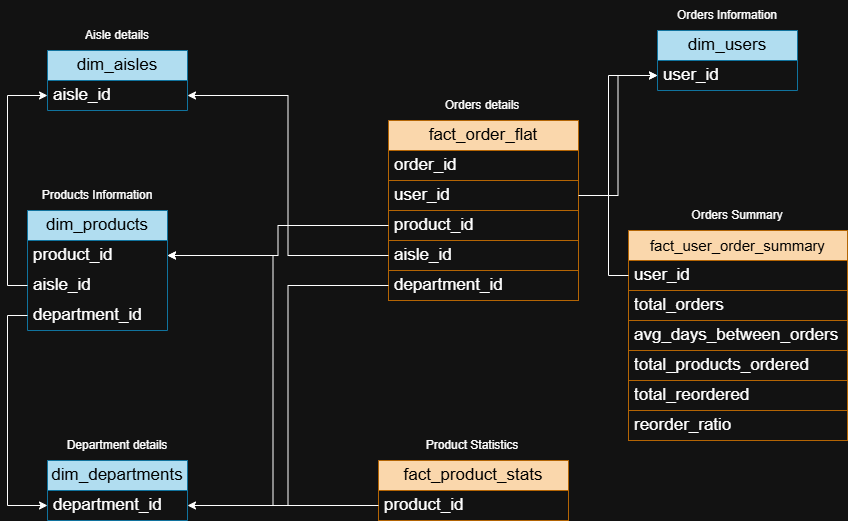

The diagram above was exported from draw.io. Its source (the exported page's mxGraphModel, read from the mxfile embedded in the PNG):
<mxGraphModel dx="1878" dy="611" grid="1" gridSize="10" guides="1" tooltips="1" connect="1" arrows="1" fold="1" page="1" pageScale="1" pageWidth="850" pageHeight="1100" math="0" shadow="0">
  <root>
    <mxCell id="0" />
    <mxCell id="1" parent="0" />
    <mxCell id="g6TVKudR8fUMtBq1J4ex-1" value="&lt;font color=&quot;#000000&quot;&gt;&lt;span style=&quot;font-size: 17px;&quot;&gt;fact_order_flat&lt;/span&gt;&lt;/font&gt;" style="swimlane;fontStyle=0;childLayout=stackLayout;horizontal=1;startSize=30;horizontalStack=0;resizeParent=1;resizeParentMax=0;resizeLast=0;collapsible=1;marginBottom=0;whiteSpace=wrap;html=1;fillColor=#fad7ac;strokeColor=#b46504;" parent="1" vertex="1">
      <mxGeometry x="-319" y="140" width="190" height="180" as="geometry" />
    </mxCell>
    <mxCell id="g6TVKudR8fUMtBq1J4ex-2" value="&lt;font style=&quot;font-size: 17px;&quot;&gt;order_id&lt;/font&gt;" style="text;strokeColor=#b46504;fillColor=none;align=left;verticalAlign=middle;spacingLeft=4;spacingRight=4;overflow=hidden;points=[[0,0.5],[1,0.5]];portConstraint=eastwest;rotatable=0;whiteSpace=wrap;html=1;" parent="g6TVKudR8fUMtBq1J4ex-1" vertex="1">
      <mxGeometry y="30" width="190" height="30" as="geometry" />
    </mxCell>
    <mxCell id="g6TVKudR8fUMtBq1J4ex-19" value="&lt;span style=&quot;font-size: 17px;&quot;&gt;user_id&lt;/span&gt;" style="text;strokeColor=#b46504;fillColor=none;align=left;verticalAlign=middle;spacingLeft=4;spacingRight=4;overflow=hidden;points=[[0,0.5],[1,0.5]];portConstraint=eastwest;rotatable=0;whiteSpace=wrap;html=1;" parent="g6TVKudR8fUMtBq1J4ex-1" vertex="1">
      <mxGeometry y="60" width="190" height="30" as="geometry" />
    </mxCell>
    <mxCell id="QCS8hW8uAzP0a0Y0SXbc-11" value="&lt;span style=&quot;font-size: 17px;&quot;&gt;product_id&lt;/span&gt;" style="text;strokeColor=#b46504;fillColor=none;align=left;verticalAlign=middle;spacingLeft=4;spacingRight=4;overflow=hidden;points=[[0,0.5],[1,0.5]];portConstraint=eastwest;rotatable=0;whiteSpace=wrap;html=1;" parent="g6TVKudR8fUMtBq1J4ex-1" vertex="1">
      <mxGeometry y="90" width="190" height="30" as="geometry" />
    </mxCell>
    <mxCell id="QCS8hW8uAzP0a0Y0SXbc-37" value="&lt;span style=&quot;font-size: 17px;&quot;&gt;aisle_id&lt;/span&gt;" style="text;strokeColor=#b46504;fillColor=none;align=left;verticalAlign=middle;spacingLeft=4;spacingRight=4;overflow=hidden;points=[[0,0.5],[1,0.5]];portConstraint=eastwest;rotatable=0;whiteSpace=wrap;html=1;" parent="g6TVKudR8fUMtBq1J4ex-1" vertex="1">
      <mxGeometry y="120" width="190" height="30" as="geometry" />
    </mxCell>
    <mxCell id="QCS8hW8uAzP0a0Y0SXbc-38" value="&lt;span style=&quot;font-size: 17px;&quot;&gt;department_id&lt;/span&gt;" style="text;strokeColor=#b46504;fillColor=none;align=left;verticalAlign=middle;spacingLeft=4;spacingRight=4;overflow=hidden;points=[[0,0.5],[1,0.5]];portConstraint=eastwest;rotatable=0;whiteSpace=wrap;html=1;" parent="g6TVKudR8fUMtBq1J4ex-1" vertex="1">
      <mxGeometry y="150" width="190" height="30" as="geometry" />
    </mxCell>
    <mxCell id="g6TVKudR8fUMtBq1J4ex-5" value="Orders details" style="text;html=1;align=center;verticalAlign=middle;whiteSpace=wrap;rounded=0;fillColor=none;strokeColor=none;" parent="1" vertex="1">
      <mxGeometry x="-320" y="110" width="190" height="30" as="geometry" />
    </mxCell>
    <mxCell id="g6TVKudR8fUMtBq1J4ex-7" value="&lt;font color=&quot;#000000&quot;&gt;&lt;span style=&quot;font-size: 17px;&quot;&gt;dim_departments&lt;/span&gt;&lt;/font&gt;" style="swimlane;fontStyle=0;childLayout=stackLayout;horizontal=1;startSize=30;horizontalStack=0;resizeParent=1;resizeParentMax=0;resizeLast=0;collapsible=1;marginBottom=0;whiteSpace=wrap;html=1;fillColor=#b1ddf0;strokeColor=#10739e;" parent="1" vertex="1">
      <mxGeometry x="-660" y="480" width="140" height="60" as="geometry" />
    </mxCell>
    <mxCell id="g6TVKudR8fUMtBq1J4ex-8" value="&lt;span style=&quot;font-size: 17px;&quot;&gt;department_id&lt;/span&gt;" style="text;strokeColor=none;fillColor=none;align=left;verticalAlign=middle;spacingLeft=4;spacingRight=4;overflow=hidden;points=[[0,0.5],[1,0.5]];portConstraint=eastwest;rotatable=0;whiteSpace=wrap;html=1;" parent="g6TVKudR8fUMtBq1J4ex-7" vertex="1">
      <mxGeometry y="30" width="140" height="30" as="geometry" />
    </mxCell>
    <mxCell id="g6TVKudR8fUMtBq1J4ex-9" value="Department details" style="text;html=1;align=center;verticalAlign=middle;whiteSpace=wrap;rounded=0;" parent="1" vertex="1">
      <mxGeometry x="-660" y="450" width="140" height="30" as="geometry" />
    </mxCell>
    <mxCell id="g6TVKudR8fUMtBq1J4ex-10" value="&lt;font color=&quot;#000000&quot;&gt;&lt;span style=&quot;font-size: 17px;&quot;&gt;dim_aisles&lt;/span&gt;&lt;/font&gt;" style="swimlane;fontStyle=0;childLayout=stackLayout;horizontal=1;startSize=30;horizontalStack=0;resizeParent=1;resizeParentMax=0;resizeLast=0;collapsible=1;marginBottom=0;whiteSpace=wrap;html=1;fillColor=#b1ddf0;strokeColor=#10739e;" parent="1" vertex="1">
      <mxGeometry x="-660" y="70" width="140" height="60" as="geometry" />
    </mxCell>
    <mxCell id="g6TVKudR8fUMtBq1J4ex-11" value="&lt;span style=&quot;font-size: 17px;&quot;&gt;aisle_id&lt;/span&gt;" style="text;strokeColor=none;fillColor=none;align=left;verticalAlign=middle;spacingLeft=4;spacingRight=4;overflow=hidden;points=[[0,0.5],[1,0.5]];portConstraint=eastwest;rotatable=0;whiteSpace=wrap;html=1;" parent="g6TVKudR8fUMtBq1J4ex-10" vertex="1">
      <mxGeometry y="30" width="140" height="30" as="geometry" />
    </mxCell>
    <mxCell id="g6TVKudR8fUMtBq1J4ex-12" value="Aisle details" style="text;html=1;align=center;verticalAlign=middle;whiteSpace=wrap;rounded=0;" parent="1" vertex="1">
      <mxGeometry x="-660" y="40" width="140" height="30" as="geometry" />
    </mxCell>
    <mxCell id="g6TVKudR8fUMtBq1J4ex-16" value="&lt;font color=&quot;#000000&quot;&gt;&lt;span style=&quot;font-size: 17px;&quot;&gt;dim_users&lt;/span&gt;&lt;/font&gt;" style="swimlane;fontStyle=0;childLayout=stackLayout;horizontal=1;startSize=30;horizontalStack=0;resizeParent=1;resizeParentMax=0;resizeLast=0;collapsible=1;marginBottom=0;whiteSpace=wrap;html=1;fillColor=#b1ddf0;strokeColor=#10739e;" parent="1" vertex="1">
      <mxGeometry x="-50" y="50" width="140" height="60" as="geometry" />
    </mxCell>
    <mxCell id="g6TVKudR8fUMtBq1J4ex-17" value="&lt;span style=&quot;font-size: 17px;&quot;&gt;user_id&lt;/span&gt;" style="text;strokeColor=none;fillColor=none;align=left;verticalAlign=middle;spacingLeft=4;spacingRight=4;overflow=hidden;points=[[0,0.5],[1,0.5]];portConstraint=eastwest;rotatable=0;whiteSpace=wrap;html=1;" parent="g6TVKudR8fUMtBq1J4ex-16" vertex="1">
      <mxGeometry y="30" width="140" height="30" as="geometry" />
    </mxCell>
    <mxCell id="g6TVKudR8fUMtBq1J4ex-18" value="Orders Information" style="text;html=1;align=center;verticalAlign=middle;whiteSpace=wrap;rounded=0;" parent="1" vertex="1">
      <mxGeometry x="-50" y="20" width="140" height="30" as="geometry" />
    </mxCell>
    <mxCell id="g6TVKudR8fUMtBq1J4ex-21" value="&lt;font color=&quot;#000000&quot;&gt;&lt;span style=&quot;font-size: 17px;&quot;&gt;dim_products&lt;/span&gt;&lt;/font&gt;" style="swimlane;fontStyle=0;childLayout=stackLayout;horizontal=1;startSize=30;horizontalStack=0;resizeParent=1;resizeParentMax=0;resizeLast=0;collapsible=1;marginBottom=0;whiteSpace=wrap;html=1;fillColor=#b1ddf0;strokeColor=#10739e;" parent="1" vertex="1">
      <mxGeometry x="-680" y="230" width="140" height="120" as="geometry" />
    </mxCell>
    <mxCell id="g6TVKudR8fUMtBq1J4ex-22" value="&lt;span style=&quot;font-size: 17px;&quot;&gt;product_id&lt;/span&gt;" style="text;strokeColor=none;fillColor=none;align=left;verticalAlign=middle;spacingLeft=4;spacingRight=4;overflow=hidden;points=[[0,0.5],[1,0.5]];portConstraint=eastwest;rotatable=0;whiteSpace=wrap;html=1;" parent="g6TVKudR8fUMtBq1J4ex-21" vertex="1">
      <mxGeometry y="30" width="140" height="30" as="geometry" />
    </mxCell>
    <mxCell id="mLn-bSV7n6KArRvgTvq6-8" value="&lt;span style=&quot;font-size: 17px;&quot;&gt;aisle_id&lt;/span&gt;" style="text;strokeColor=none;fillColor=none;align=left;verticalAlign=middle;spacingLeft=4;spacingRight=4;overflow=hidden;points=[[0,0.5],[1,0.5]];portConstraint=eastwest;rotatable=0;whiteSpace=wrap;html=1;" parent="g6TVKudR8fUMtBq1J4ex-21" vertex="1">
      <mxGeometry y="60" width="140" height="30" as="geometry" />
    </mxCell>
    <mxCell id="mLn-bSV7n6KArRvgTvq6-7" value="&lt;span style=&quot;font-size: 17px;&quot;&gt;department_id&lt;/span&gt;" style="text;strokeColor=none;fillColor=none;align=left;verticalAlign=middle;spacingLeft=4;spacingRight=4;overflow=hidden;points=[[0,0.5],[1,0.5]];portConstraint=eastwest;rotatable=0;whiteSpace=wrap;html=1;" parent="g6TVKudR8fUMtBq1J4ex-21" vertex="1">
      <mxGeometry y="90" width="140" height="30" as="geometry" />
    </mxCell>
    <mxCell id="g6TVKudR8fUMtBq1J4ex-23" value="Products Information" style="text;html=1;align=center;verticalAlign=middle;whiteSpace=wrap;rounded=0;" parent="1" vertex="1">
      <mxGeometry x="-680" y="200" width="140" height="30" as="geometry" />
    </mxCell>
    <mxCell id="QCS8hW8uAzP0a0Y0SXbc-15" value="&lt;font color=&quot;#000000&quot;&gt;&lt;span style=&quot;font-size: 17px;&quot;&gt;fact_product_stats&lt;/span&gt;&lt;/font&gt;" style="swimlane;fontStyle=0;childLayout=stackLayout;horizontal=1;startSize=30;horizontalStack=0;resizeParent=1;resizeParentMax=0;resizeLast=0;collapsible=1;marginBottom=0;whiteSpace=wrap;html=1;fillColor=#fad7ac;strokeColor=#b46504;" parent="1" vertex="1">
      <mxGeometry x="-329" y="480" width="190" height="60" as="geometry" />
    </mxCell>
    <mxCell id="QCS8hW8uAzP0a0Y0SXbc-16" value="&lt;span style=&quot;font-size: 17px;&quot;&gt;product_id&lt;/span&gt;" style="text;strokeColor=#b46504;fillColor=none;align=left;verticalAlign=middle;spacingLeft=4;spacingRight=4;overflow=hidden;points=[[0,0.5],[1,0.5]];portConstraint=eastwest;rotatable=0;whiteSpace=wrap;html=1;" parent="QCS8hW8uAzP0a0Y0SXbc-15" vertex="1">
      <mxGeometry y="30" width="190" height="30" as="geometry" />
    </mxCell>
    <mxCell id="QCS8hW8uAzP0a0Y0SXbc-27" value="Product Statistics" style="text;html=1;align=center;verticalAlign=middle;whiteSpace=wrap;rounded=0;fillColor=none;strokeColor=none;" parent="1" vertex="1">
      <mxGeometry x="-330" y="450" width="190" height="30" as="geometry" />
    </mxCell>
    <mxCell id="QCS8hW8uAzP0a0Y0SXbc-28" value="&lt;font style=&quot;font-size: 15px;&quot; color=&quot;#000000&quot;&gt;fact_user_order_summary&lt;/font&gt;" style="swimlane;fontStyle=0;childLayout=stackLayout;horizontal=1;startSize=30;horizontalStack=0;resizeParent=1;resizeParentMax=0;resizeLast=0;collapsible=1;marginBottom=0;whiteSpace=wrap;html=1;fillColor=#fad7ac;strokeColor=#b46504;" parent="1" vertex="1">
      <mxGeometry x="-79" y="250" width="219" height="210" as="geometry" />
    </mxCell>
    <mxCell id="QCS8hW8uAzP0a0Y0SXbc-29" value="&lt;span style=&quot;font-size: 17px;&quot;&gt;user_id&lt;/span&gt;" style="text;strokeColor=#b46504;fillColor=none;align=left;verticalAlign=middle;spacingLeft=4;spacingRight=4;overflow=hidden;points=[[0,0.5],[1,0.5]];portConstraint=eastwest;rotatable=0;whiteSpace=wrap;html=1;" parent="QCS8hW8uAzP0a0Y0SXbc-28" vertex="1">
      <mxGeometry y="30" width="219" height="30" as="geometry" />
    </mxCell>
    <mxCell id="QCS8hW8uAzP0a0Y0SXbc-30" value="&lt;span style=&quot;font-size: 17px;&quot;&gt;total_orders&lt;/span&gt;" style="text;strokeColor=#b46504;fillColor=none;align=left;verticalAlign=middle;spacingLeft=4;spacingRight=4;overflow=hidden;points=[[0,0.5],[1,0.5]];portConstraint=eastwest;rotatable=0;whiteSpace=wrap;html=1;" parent="QCS8hW8uAzP0a0Y0SXbc-28" vertex="1">
      <mxGeometry y="60" width="219" height="30" as="geometry" />
    </mxCell>
    <mxCell id="QCS8hW8uAzP0a0Y0SXbc-31" value="&lt;span style=&quot;font-size: 17px;&quot;&gt;avg_days_between_orders&lt;/span&gt;" style="text;strokeColor=#b46504;fillColor=none;align=left;verticalAlign=middle;spacingLeft=4;spacingRight=4;overflow=hidden;points=[[0,0.5],[1,0.5]];portConstraint=eastwest;rotatable=0;whiteSpace=wrap;html=1;" parent="QCS8hW8uAzP0a0Y0SXbc-28" vertex="1">
      <mxGeometry y="90" width="219" height="30" as="geometry" />
    </mxCell>
    <mxCell id="QCS8hW8uAzP0a0Y0SXbc-32" value="&lt;span style=&quot;font-size: 17px;&quot;&gt;total_products_ordered&lt;/span&gt;" style="text;strokeColor=#b46504;fillColor=none;align=left;verticalAlign=middle;spacingLeft=4;spacingRight=4;overflow=hidden;points=[[0,0.5],[1,0.5]];portConstraint=eastwest;rotatable=0;whiteSpace=wrap;html=1;" parent="QCS8hW8uAzP0a0Y0SXbc-28" vertex="1">
      <mxGeometry y="120" width="219" height="30" as="geometry" />
    </mxCell>
    <mxCell id="QCS8hW8uAzP0a0Y0SXbc-33" value="&lt;span style=&quot;font-size: 17px;&quot;&gt;total_reordered&lt;/span&gt;" style="text;strokeColor=#b46504;fillColor=none;align=left;verticalAlign=middle;spacingLeft=4;spacingRight=4;overflow=hidden;points=[[0,0.5],[1,0.5]];portConstraint=eastwest;rotatable=0;whiteSpace=wrap;html=1;" parent="QCS8hW8uAzP0a0Y0SXbc-28" vertex="1">
      <mxGeometry y="150" width="219" height="30" as="geometry" />
    </mxCell>
    <mxCell id="QCS8hW8uAzP0a0Y0SXbc-34" value="&lt;span style=&quot;font-size: 17px;&quot;&gt;reorder_ratio&lt;/span&gt;" style="text;strokeColor=#b46504;fillColor=none;align=left;verticalAlign=middle;spacingLeft=4;spacingRight=4;overflow=hidden;points=[[0,0.5],[1,0.5]];portConstraint=eastwest;rotatable=0;whiteSpace=wrap;html=1;" parent="QCS8hW8uAzP0a0Y0SXbc-28" vertex="1">
      <mxGeometry y="180" width="219" height="30" as="geometry" />
    </mxCell>
    <mxCell id="QCS8hW8uAzP0a0Y0SXbc-36" value="Orders Summary" style="text;html=1;align=center;verticalAlign=middle;whiteSpace=wrap;rounded=0;fillColor=none;strokeColor=none;" parent="1" vertex="1">
      <mxGeometry x="-80" y="220" width="220" height="30" as="geometry" />
    </mxCell>
    <mxCell id="QCS8hW8uAzP0a0Y0SXbc-39" style="edgeStyle=orthogonalEdgeStyle;rounded=0;orthogonalLoop=1;jettySize=auto;html=1;exitX=0;exitY=0.5;exitDx=0;exitDy=0;entryX=1;entryY=0.5;entryDx=0;entryDy=0;" parent="1" source="QCS8hW8uAzP0a0Y0SXbc-37" target="g6TVKudR8fUMtBq1J4ex-11" edge="1">
      <mxGeometry relative="1" as="geometry" />
    </mxCell>
    <mxCell id="QCS8hW8uAzP0a0Y0SXbc-40" style="edgeStyle=orthogonalEdgeStyle;rounded=0;orthogonalLoop=1;jettySize=auto;html=1;exitX=0;exitY=0.5;exitDx=0;exitDy=0;entryX=1;entryY=0.5;entryDx=0;entryDy=0;" parent="1" source="QCS8hW8uAzP0a0Y0SXbc-38" target="g6TVKudR8fUMtBq1J4ex-8" edge="1">
      <mxGeometry relative="1" as="geometry" />
    </mxCell>
    <mxCell id="QCS8hW8uAzP0a0Y0SXbc-41" style="edgeStyle=orthogonalEdgeStyle;rounded=0;orthogonalLoop=1;jettySize=auto;html=1;exitX=1;exitY=0.5;exitDx=0;exitDy=0;" parent="1" source="g6TVKudR8fUMtBq1J4ex-19" target="g6TVKudR8fUMtBq1J4ex-17" edge="1">
      <mxGeometry relative="1" as="geometry" />
    </mxCell>
    <mxCell id="QCS8hW8uAzP0a0Y0SXbc-45" style="edgeStyle=orthogonalEdgeStyle;rounded=0;orthogonalLoop=1;jettySize=auto;html=1;exitX=0;exitY=0.5;exitDx=0;exitDy=0;entryX=0;entryY=0.5;entryDx=0;entryDy=0;" parent="1" source="QCS8hW8uAzP0a0Y0SXbc-29" target="g6TVKudR8fUMtBq1J4ex-17" edge="1">
      <mxGeometry relative="1" as="geometry" />
    </mxCell>
    <mxCell id="QCS8hW8uAzP0a0Y0SXbc-48" style="edgeStyle=orthogonalEdgeStyle;rounded=0;orthogonalLoop=1;jettySize=auto;html=1;exitX=0;exitY=0.5;exitDx=0;exitDy=0;entryX=1;entryY=0.5;entryDx=0;entryDy=0;" parent="1" source="QCS8hW8uAzP0a0Y0SXbc-11" target="g6TVKudR8fUMtBq1J4ex-22" edge="1">
      <mxGeometry relative="1" as="geometry" />
    </mxCell>
    <mxCell id="QCS8hW8uAzP0a0Y0SXbc-49" style="edgeStyle=orthogonalEdgeStyle;rounded=0;orthogonalLoop=1;jettySize=auto;html=1;exitX=0;exitY=0.5;exitDx=0;exitDy=0;entryX=1;entryY=0.5;entryDx=0;entryDy=0;" parent="1" source="QCS8hW8uAzP0a0Y0SXbc-16" target="g6TVKudR8fUMtBq1J4ex-22" edge="1">
      <mxGeometry relative="1" as="geometry" />
    </mxCell>
    <mxCell id="QCS8hW8uAzP0a0Y0SXbc-54" style="edgeStyle=orthogonalEdgeStyle;rounded=0;orthogonalLoop=1;jettySize=auto;html=1;exitX=0;exitY=0.5;exitDx=0;exitDy=0;entryX=0;entryY=0.5;entryDx=0;entryDy=0;" parent="1" source="mLn-bSV7n6KArRvgTvq6-7" target="g6TVKudR8fUMtBq1J4ex-8" edge="1">
      <mxGeometry relative="1" as="geometry" />
    </mxCell>
    <mxCell id="QCS8hW8uAzP0a0Y0SXbc-55" style="edgeStyle=orthogonalEdgeStyle;rounded=0;orthogonalLoop=1;jettySize=auto;html=1;exitX=0;exitY=0.5;exitDx=0;exitDy=0;entryX=0;entryY=0.5;entryDx=0;entryDy=0;" parent="1" source="mLn-bSV7n6KArRvgTvq6-8" target="g6TVKudR8fUMtBq1J4ex-11" edge="1">
      <mxGeometry relative="1" as="geometry" />
    </mxCell>
  </root>
</mxGraphModel>